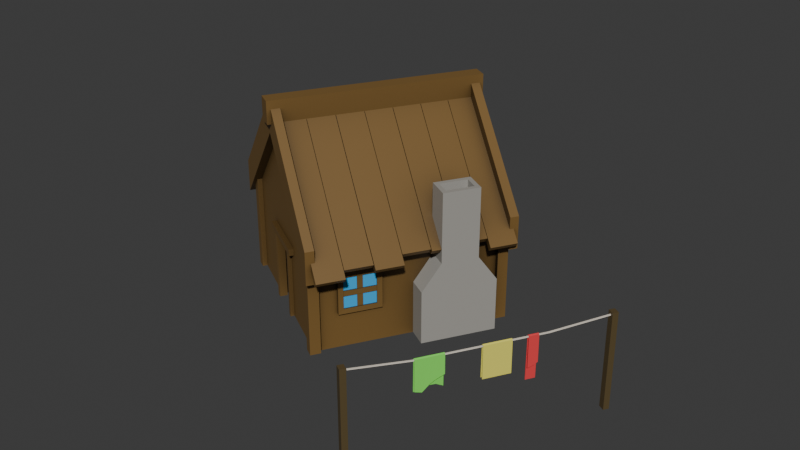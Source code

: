 # Source: house_and_clothesline.blend  (saved by Blender 4.0.36; exported with 4.5.12 LTS)
import bpy
from mathutils import Matrix  # noqa: F401  (used for matrix-valued properties, if any)

bpy.ops.wm.read_factory_settings(use_empty=True)
scene = bpy.context.scene
scene.name = 'Scene'

# ---- collections
col_collection = bpy.data.collections.new('Collection'); scene.collection.children.link(col_collection)

# ---- materials (node trees are filled in below, after node groups)
mat_pedra_chamine_casa = bpy.data.materials.new('pedra_chamine_casa')
mat_pedra_chamine_casa.use_transparent_shadow = False
mat_paredes_casa = bpy.data.materials.new('paredes_casa')
mat_paredes_casa.use_transparent_shadow = False
mat_abertura_casa = bpy.data.materials.new('abertura_casa')
mat_abertura_casa.use_transparent_shadow = False
mat_vidro_casa = bpy.data.materials.new('vidro_casa')
mat_vidro_casa.use_transparent_shadow = False
mat_pilares_varal = bpy.data.materials.new('pilares_varal')
mat_pilares_varal.use_transparent_shadow = False
mat_roupa1_varal = bpy.data.materials.new('roupa1_varal')
mat_roupa1_varal.use_transparent_shadow = False
mat_roupa2_varal = bpy.data.materials.new('roupa2_varal')
mat_roupa2_varal.use_transparent_shadow = False
mat_roupa3_varal = bpy.data.materials.new('roupa3_varal')
mat_roupa3_varal.use_transparent_shadow = False
mat_corda_varal = bpy.data.materials.new('corda_varal')
mat_corda_varal.use_transparent_shadow = False

# ---- material node trees
mat_pedra_chamine_casa.use_nodes = True; mat_pedra_chamine_casa.node_tree.nodes.clear()
_N = mat_pedra_chamine_casa.node_tree.nodes; _L = mat_pedra_chamine_casa.node_tree.links
n0 = _N.new('ShaderNodeBsdfPrincipled'); n0.name = 'Principled BSDF'; n0.location = (10, 300)
n0.distribution = 'GGX'
n0.subsurface_method = 'RANDOM_WALK_SKIN'
n0.inputs[0].default_value = (0.3564, 0.3419, 0.3095, 1.0)
n0.inputs[3].default_value = 1.45
n0.inputs[27].default_value = (0.0, 0.0, 0.0, 1.0)
n0.inputs[28].default_value = 1.0
n1 = _N.new('ShaderNodeOutputMaterial'); n1.name = 'Material Output'; n1.location = (300, 300)
_L.new(n0.outputs[0], n1.inputs[0])
n1.is_active_output = True
mat_paredes_casa.use_nodes = True; mat_paredes_casa.node_tree.nodes.clear()
_N = mat_paredes_casa.node_tree.nodes; _L = mat_paredes_casa.node_tree.links
n0 = _N.new('ShaderNodeOutputMaterial'); n0.name = 'Material Output'; n0.location = (300, 300)
n1 = _N.new('ShaderNodeAmbientOcclusion'); n1.name = 'Ambient Occlusion'; n1.location = (-457, 292)
n1.inputs[0].default_value = (0.5, 0.5, 0.5, 1.0)
n1.inputs[1].default_value = 5.0
n2 = _N.new('ShaderNodeBsdfPrincipled'); n2.name = 'Principled BSDF'; n2.location = (10, 300)
n2.distribution = 'GGX'
n2.subsurface_method = 'RANDOM_WALK_SKIN'
n2.inputs[3].default_value = 1.45
n2.inputs[27].default_value = (0.0, 0.0, 0.0, 1.0)
n2.inputs[28].default_value = 1.0
n3 = _N.new('ShaderNodeMix'); n3.name = 'Mix'; n3.location = (-211, 209)
n3.data_type = 'RGBA'
n3.inputs[6].default_value = (0.0, 0.0, 0.0, 1.0)
n3.inputs[7].default_value = (0.2016, 0.1144, 0.03311, 1.0)
_L.new(n2.outputs[0], n0.inputs[0])
_L.new(n1.outputs[1], n3.inputs[0])
_L.new(n3.outputs[2], n2.inputs[0])
n0.is_active_output = True
mat_abertura_casa.use_nodes = True; mat_abertura_casa.node_tree.nodes.clear()
_N = mat_abertura_casa.node_tree.nodes; _L = mat_abertura_casa.node_tree.links
n0 = _N.new('ShaderNodeBsdfPrincipled'); n0.name = 'Principled BSDF'; n0.location = (10, 300)
n0.distribution = 'GGX'
n0.subsurface_method = 'RANDOM_WALK_SKIN'
n0.inputs[0].default_value = (0.0, 0.0, 0.0, 1.0)
n0.inputs[3].default_value = 1.45
n0.inputs[27].default_value = (0.0, 0.0, 0.0, 1.0)
n0.inputs[28].default_value = 1.0
n1 = _N.new('ShaderNodeOutputMaterial'); n1.name = 'Material Output'; n1.location = (300, 300)
_L.new(n0.outputs[0], n1.inputs[0])
n1.is_active_output = True
mat_vidro_casa.use_nodes = True; mat_vidro_casa.node_tree.nodes.clear()
_N = mat_vidro_casa.node_tree.nodes; _L = mat_vidro_casa.node_tree.links
n0 = _N.new('ShaderNodeBsdfPrincipled'); n0.name = 'Principled BSDF'; n0.location = (10, 300)
n0.distribution = 'GGX'
n0.subsurface_method = 'RANDOM_WALK_SKIN'
n0.inputs[0].default_value = (0.03462, 0.4074, 0.8, 1.0)
n0.inputs[3].default_value = 1.45
n0.inputs[27].default_value = (0.0, 0.0, 0.0, 1.0)
n0.inputs[28].default_value = 1.0
n1 = _N.new('ShaderNodeOutputMaterial'); n1.name = 'Material Output'; n1.location = (300, 300)
_L.new(n0.outputs[0], n1.inputs[0])
n1.is_active_output = True
mat_pilares_varal.use_nodes = True; mat_pilares_varal.node_tree.nodes.clear()
_N = mat_pilares_varal.node_tree.nodes; _L = mat_pilares_varal.node_tree.links
n0 = _N.new('ShaderNodeBsdfPrincipled'); n0.name = 'Principled BSDF'; n0.location = (10, 300)
n0.distribution = 'GGX'
n0.subsurface_method = 'RANDOM_WALK_SKIN'
n0.inputs[0].default_value = (0.0999, 0.07036, 0.02956, 1.0)
n0.inputs[3].default_value = 1.45
n0.inputs[27].default_value = (0.0, 0.0, 0.0, 1.0)
n0.inputs[28].default_value = 1.0
n1 = _N.new('ShaderNodeOutputMaterial'); n1.name = 'Material Output'; n1.location = (300, 300)
_L.new(n0.outputs[0], n1.inputs[0])
n1.is_active_output = True
mat_roupa1_varal.use_nodes = True; mat_roupa1_varal.node_tree.nodes.clear()
_N = mat_roupa1_varal.node_tree.nodes; _L = mat_roupa1_varal.node_tree.links
n0 = _N.new('ShaderNodeBsdfPrincipled'); n0.name = 'Principled BSDF'; n0.location = (10, 300)
n0.distribution = 'GGX'
n0.subsurface_method = 'RANDOM_WALK_SKIN'
n0.inputs[0].default_value = (0.8, 0.06004, 0.06525, 1.0)
n0.inputs[3].default_value = 1.45
n0.inputs[27].default_value = (0.0, 0.0, 0.0, 1.0)
n0.inputs[28].default_value = 1.0
n1 = _N.new('ShaderNodeOutputMaterial'); n1.name = 'Material Output'; n1.location = (300, 300)
_L.new(n0.outputs[0], n1.inputs[0])
n1.is_active_output = True
mat_roupa2_varal.use_nodes = True; mat_roupa2_varal.node_tree.nodes.clear()
_N = mat_roupa2_varal.node_tree.nodes; _L = mat_roupa2_varal.node_tree.links
n0 = _N.new('ShaderNodeBsdfPrincipled'); n0.name = 'Principled BSDF'; n0.location = (10, 300)
n0.distribution = 'GGX'
n0.subsurface_method = 'RANDOM_WALK_SKIN'
n0.inputs[0].default_value = (0.8, 0.7358, 0.1307, 1.0)
n0.inputs[3].default_value = 1.45
n0.inputs[27].default_value = (0.0, 0.0, 0.0, 1.0)
n0.inputs[28].default_value = 1.0
n1 = _N.new('ShaderNodeOutputMaterial'); n1.name = 'Material Output'; n1.location = (300, 300)
_L.new(n0.outputs[0], n1.inputs[0])
n1.is_active_output = True
mat_roupa3_varal.use_nodes = True; mat_roupa3_varal.node_tree.nodes.clear()
_N = mat_roupa3_varal.node_tree.nodes; _L = mat_roupa3_varal.node_tree.links
n0 = _N.new('ShaderNodeBsdfPrincipled'); n0.name = 'Principled BSDF'; n0.location = (10, 300)
n0.distribution = 'GGX'
n0.subsurface_method = 'RANDOM_WALK_SKIN'
n0.inputs[0].default_value = (0.217, 0.8, 0.1118, 1.0)
n0.inputs[3].default_value = 1.45
n0.inputs[27].default_value = (0.0, 0.0, 0.0, 1.0)
n0.inputs[28].default_value = 1.0
n1 = _N.new('ShaderNodeOutputMaterial'); n1.name = 'Material Output'; n1.location = (300, 300)
_L.new(n0.outputs[0], n1.inputs[0])
n1.is_active_output = True
mat_corda_varal.use_nodes = True; mat_corda_varal.node_tree.nodes.clear()
_N = mat_corda_varal.node_tree.nodes; _L = mat_corda_varal.node_tree.links
n0 = _N.new('ShaderNodeBsdfPrincipled'); n0.name = 'Principled BSDF'; n0.location = (10, 300)
n0.distribution = 'GGX'
n0.subsurface_method = 'RANDOM_WALK_SKIN'
n0.inputs[0].default_value = (0.8, 0.728, 0.6162, 1.0)
n0.inputs[3].default_value = 1.45
n0.inputs[27].default_value = (0.0, 0.0, 0.0, 1.0)
n0.inputs[28].default_value = 1.0
n1 = _N.new('ShaderNodeOutputMaterial'); n1.name = 'Material Output'; n1.location = (300, 300)
_L.new(n0.outputs[0], n1.inputs[0])
n1.is_active_output = True

# ---- world
world_world = bpy.data.worlds.new('World'); scene.world = world_world
world_world.use_nodes = True; world_world.node_tree.nodes.clear()
_N = world_world.node_tree.nodes; _L = world_world.node_tree.links
n0 = _N.new('ShaderNodeOutputWorld'); n0.name = 'World Output'; n0.location = (300, 300)
n1 = _N.new('ShaderNodeBackground'); n1.name = 'Background'; n1.location = (10, 300)
n1.inputs[0].default_value = (0.05088, 0.05088, 0.05088, 1.0)
_L.new(n1.outputs[0], n0.inputs[0])
n0.is_active_output = True
world_world.color = (0.05088, 0.05088, 0.05088)
world_world.use_sun_shadow = False
world_world.sun_shadow_jitter_overblur = 0.0

# ---- meshes
me_casa = bpy.data.meshes.new('casa')
me_casa.from_pydata([(1.11, -1.074, -1.218), (-0.09308, 1.418, -1.218), (-0.09308, 1.418, 1.491), (-0.09308, -1.074, 1.491), (0.0137, 1.589, 1.698), (0.0137, -1.245, 1.698), (0.0137, -1.245, 1.394), (1.11, -1.074, 0.3079), (1.11, 1.418, -1.218), (1.11, 1.418, 0.3079), (-0.09308, 1.589, 1.394), (-0.09308, -1.245, 1.698), (-0.09308, 1.589, 1.698), (1.313, -1.074, 0.2959), (-0.09308, -1.074, 1.694), (1.313, -1.074, -0.1512), (-0.09308, -1.074, 1.247), (1.313, -1.192, 0.2959), (-0.09308, -1.192, 1.694), (1.313, -1.192, -0.1512), (-0.09308, -1.192, 1.247), (1.313, 1.541, 0.2959), (-0.09308, 1.541, 1.694), (1.313, 1.541, -0.1512), (-0.09308, 1.541, 1.247), (1.313, 1.423, 0.2959), (-0.09308, 1.423, 1.694), (1.313, 1.423, -0.1512), (-0.09308, 1.423, 1.247), (-0.09308, -0.7575, 1.513), (-0.09308, -1.123, 1.513), (-0.09308, -0.7575, 1.401), (-0.09308, -1.123, 1.401), (1.5, -1.123, -0.04548), (1.5, -0.7575, -0.04548), (1.447, -1.123, -0.1054), (1.447, -0.7575, -0.1054), (-0.09308, -0.3858, 1.513), (-0.09308, -0.751, 1.513), (-0.09308, -0.3858, 1.401), (-0.09308, -0.751, 1.401), (1.419, -0.751, 0.03307), (1.419, -0.3858, 0.03307), (1.369, -0.751, -0.0295), (1.369, -0.3858, -0.0295), (-0.09308, -0.01262, 1.513), (-0.09308, -0.3778, 1.513), (-0.09308, -0.01262, 1.401), (-0.09308, -0.3778, 1.401), (1.468, -0.3778, -0.01495), (1.468, -0.01262, -0.01495), (1.417, -0.3778, -0.07593), (1.417, -0.01262, -0.07593), (-0.09308, 0.359, 1.513), (-0.09308, -0.006146, 1.513), (-0.09308, 0.359, 1.401), (-0.09308, -0.006146, 1.401), (1.37, -0.006146, 0.08132), (1.37, 0.359, 0.08132), (1.321, -0.006146, 0.01715), (1.321, 0.359, 0.01715), (-0.09308, 0.7313, 1.513), (-0.09308, 0.3661, 1.513), (-0.09308, 0.7313, 1.401), (-0.09308, 0.3661, 1.401), (1.389, 0.3661, 0.06298), (1.389, 0.7313, 0.06298), (1.34, 0.3661, -0.0005791), (1.34, 0.7313, -0.0005791), (-0.09308, 1.103, 1.513), (-0.09308, 0.7378, 1.513), (-0.09308, 1.103, 1.401), (-0.09308, 0.7378, 1.401), (1.361, 0.7378, 0.08991), (1.361, 1.103, 0.08991), (1.313, 0.7378, 0.02545), (1.313, 1.103, 0.02545), (-0.09308, 1.474, 1.513), (-0.09308, 1.109, 1.513), (-0.09308, 1.474, 1.401), (-0.09308, 1.109, 1.401), (1.453, 1.109, 4.354e-05), (1.453, 1.474, 4.354e-05), (1.402, 1.109, -0.06143), (1.402, 1.474, -0.06143), (-0.09308, -1.245, 1.394), (0.0137, 1.589, 1.394), (1.175, -1.0, -1.218), (1.175, -1.0, 0.2306), (1.037, -1.0, -1.218), (1.037, -1.0, 0.2306), (1.175, -1.141, 0.2306), (1.037, -1.141, 0.2306), (1.175, -1.141, 0.3079), (1.175, -1.141, -1.218), (1.037, -1.141, 0.3079), (1.037, -1.141, -1.218), (1.175, 1.486, -1.218), (1.175, 1.486, 0.2542), (1.037, 1.486, -1.218), (1.037, 1.486, 0.2542), (1.037, 1.346, 0.2542), (1.175, 1.346, 0.2542), (1.175, 1.346, -1.218), (1.037, 1.346, -1.218), (1.047, -0.6868, -0.663), (1.047, -0.6868, -0.2316), (1.047, -0.2554, -0.663), (1.149, -0.6868, -0.2316), (1.043, -0.7563, -0.7325), (1.152, -0.1859, -0.1621), (1.152, -0.1859, -0.7325), (1.152, -0.7563, -0.1621), (1.047, -0.2554, -0.2316), (1.149, -0.6868, -0.663), (1.149, -0.2554, -0.663), (1.149, -0.2554, -0.2316), (1.043, -0.1859, -0.7325), (1.043, -0.7563, -0.1621), (1.043, -0.1859, -0.1621), (1.152, -0.7563, -0.7325), (1.055, -0.434, -0.6989), (1.055, -0.5082, -0.6989), (1.14, -0.434, -0.6989), (1.14, -0.5082, -0.6989), (1.055, -0.5082, -0.2057), (1.055, -0.434, -0.2057), (1.14, -0.434, -0.2057), (1.14, -0.5082, -0.2057), (1.06, -0.2245, -0.4152), (1.06, -0.2245, -0.4894), (1.145, -0.2245, -0.4152), (1.145, -0.2245, -0.4894), (1.06, -0.7177, -0.4894), (1.06, -0.7177, -0.4152), (1.145, -0.7177, -0.4152), (1.145, -0.7177, -0.4894), (0.1412, -1.123, -1.219), (0.1412, -1.021, -0.2594), (0.2106, -1.127, -1.219), (0.3286, -1.031, -0.1736), (0.2106, -1.017, -0.1899), (0.3286, -1.136, -0.2664), (0.1412, -1.021, -1.219), (0.2106, -1.127, -0.1899), (0.3286, -1.14, -0.1736), (0.2106, -1.017, -1.219), (-0.09308, 1.418, -0.2344), (1.11, 1.418, -0.2344), (1.11, -1.074, -0.2344), (0.1412, -1.123, -0.2594), (0.3286, -1.035, -0.2664), (0.1784, 1.418, 1.224), (0.1784, 1.418, -1.218), (0.1784, -1.074, 1.224), (0.1784, 1.418, -0.2344), (1.13, -0.698, -0.6989), (-0.09308, -1.074, -0.2344), (1.13, -0.2441, -0.6989), (0.1784, -1.074, -0.2344), (-0.09308, -0.734, -0.2344), (-0.09308, -0.734, -1.218), (0.3011, -0.734, -0.2344), (1.045, -0.698, -0.6989), (0.1784, -1.074, -1.218), (1.045, -0.2441, -0.6989), (0.3011, -0.734, -1.218), (1.045, -0.698, -0.2057), (1.045, -0.2441, -0.2057), (1.13, -0.2441, -0.2057), (1.13, -0.698, -0.2057), (-1.296, -1.074, -1.218), (-0.1999, 1.589, 1.698), (-0.1999, -1.245, 1.698), (-0.1999, -1.245, 1.394), (-1.296, -1.074, 0.3079), (-1.296, 1.418, -1.218), (-1.296, 1.418, 0.3079), (-1.499, -1.074, 0.2959), (-1.499, -1.074, -0.1512), (-1.499, -1.192, 0.2959), (-1.499, -1.192, -0.1512), (-1.499, 1.541, 0.2959), (-1.499, 1.541, -0.1512), (-1.499, 1.423, 0.2959), (-1.499, 1.423, -0.1512), (-1.686, -1.123, -0.04548), (-1.686, -0.7575, -0.04548), (-1.633, -1.123, -0.1054), (-1.633, -0.7575, -0.1054), (-1.499, -0.6909, 0.2959), (-1.605, -0.751, 0.03307), (-1.605, -0.3858, 0.03307), (-1.555, -0.751, -0.0295), (-1.555, -0.3858, -0.0295), (-1.654, -0.3778, -0.01495), (-1.654, -0.01262, -0.01495), (-1.603, -0.3778, -0.07593), (-1.603, -0.01262, -0.07593), (-1.556, -0.006146, 0.08132), (-1.556, 0.359, 0.08132), (-1.508, -0.006146, 0.01715), (-1.508, 0.359, 0.01715), (-1.612, 0.3661, 0.02706), (-1.612, 0.7313, 0.02706), (-1.561, 0.3661, -0.03532), (-1.561, 0.7313, -0.03532), (-1.686, 0.7378, -0.04548), (-1.686, 1.103, -0.04548), (-1.633, 0.7378, -0.1054), (-1.633, 1.103, -0.1054), (-1.639, 1.109, 4.354e-05), (-1.639, 1.474, 4.354e-05), (-1.588, 1.109, -0.06143), (-1.588, 1.474, -0.06143), (-0.1999, 1.589, 1.394), (-1.361, -1.0, -1.218), (-1.361, -1.0, 0.2306), (-1.223, -1.0, -1.218), (-1.223, -1.0, 0.2306), (-1.361, -1.141, 0.2306), (-1.223, -1.141, 0.2306), (-1.361, -1.141, 0.3079), (-1.361, -1.141, -1.218), (-1.223, -1.141, 0.3079), (-1.223, -1.141, -1.218), (-1.361, 1.486, -1.218), (-1.361, 1.486, 0.2542), (-1.223, 1.486, -1.218), (-1.223, 1.486, 0.2542), (-1.223, 1.346, 0.2542), (-1.361, 1.346, 0.2542), (-1.361, 1.346, -1.218), (-1.223, 1.346, -1.218), (-1.233, -0.1179, -0.663), (-1.233, -0.1179, -0.2316), (-1.233, 0.3135, -0.663), (-1.335, -0.1179, -0.2316), (-1.229, -0.1874, -0.7325), (-1.339, 0.3829, -0.1621), (-1.339, 0.3829, -0.7325), (-1.339, -0.1874, -0.1621), (-1.233, 0.3135, -0.2316), (-1.335, -0.1179, -0.663), (-1.335, 0.3135, -0.663), (-1.335, 0.3135, -0.2316), (-1.229, 0.3829, -0.7325), (-1.229, -0.1874, -0.1621), (-1.229, 0.3829, -0.1621), (-1.339, -0.1874, -0.7325), (-1.242, 0.1349, -0.6989), (-1.242, 0.06066, -0.6989), (-1.326, 0.1349, -0.6989), (-1.326, 0.06066, -0.6989), (-1.242, 0.06066, -0.2057), (-1.242, 0.1349, -0.2057), (-1.326, 0.1349, -0.2057), (-1.326, 0.06066, -0.2057), (-1.246, 0.3443, -0.4152), (-1.246, 0.3443, -0.4894), (-1.331, 0.3443, -0.4152), (-1.331, 0.3443, -0.4894), (-1.246, -0.1488, -0.4894), (-1.246, -0.1488, -0.4152), (-1.331, -0.1488, -0.4152), (-1.331, -0.1488, -0.4894), (-0.3273, -1.123, -1.219), (-0.5147, -1.136, -0.2664), (-0.3273, -1.021, -0.2594), (-0.3968, -1.127, -1.219), (-0.3968, -1.017, -0.1899), (-0.3273, -1.021, -1.219), (-0.3968, -1.127, -0.1899), (-0.3968, -1.017, -1.219), (-1.296, 1.418, -0.2344), (-1.296, -1.074, -0.2344), (-0.3273, -1.123, -0.2594), (-0.5147, -1.031, -0.1736), (-0.5147, -1.035, -0.2664), (-0.5147, -1.14, -0.1736), (-0.3646, 1.418, 1.224), (-0.3646, 1.418, -1.218), (-0.3646, -1.074, 1.224), (-0.3646, 1.418, -0.2344), (-1.316, -0.1292, -0.6989), (-1.316, 0.3247, -0.6989), (-0.3646, -1.074, -0.2344), (-0.4873, -0.734, -0.2344), (-1.231, -0.1292, -0.6989), (-0.3646, -1.074, -1.218), (-1.231, 0.3247, -0.6989), (-0.4873, -0.734, -1.218), (-1.231, -0.1292, -0.2057), (-1.231, 0.3247, -0.2057), (-1.316, 0.3247, -0.2057), (-1.316, -0.1292, -0.2057), (1.074, 0.232, -1.215), (1.397, 0.232, -0.4845), (1.397, 1.236, -0.4845), (1.074, 0.9793, -0.1286), (1.397, 0.4888, -0.1286), (1.135, 0.9186, 0.8156), (1.336, 0.5495, 0.8156), (1.336, 0.9186, 0.8156), (1.074, 0.232, -0.4845), (1.074, 1.236, -1.215), (1.074, 1.236, -0.4845), (1.397, 0.232, -1.215), (1.397, 1.236, -1.215), (1.074, 0.4888, -0.1286), (1.397, 0.9793, -0.1286), (1.135, 0.5495, 0.8156), (1.074, 0.9793, 0.8156), (1.397, 0.9793, 0.8156), (1.397, 0.4888, 0.8156), (1.074, 0.4888, 0.8156), (1.135, 0.9186, 0.3175), (1.336, 0.9186, 0.3175), (1.336, 0.5495, 0.3175), (1.135, 0.5495, 0.3175)], [], [(155, 152, 9, 148), (152, 2, 3, 154), (12, 4, 86, 10), (11, 5, 4, 12), (85, 6, 5, 11), (5, 6, 86, 4), (148, 9, 7, 149), (14, 13, 15, 16), (18, 20, 19, 17), (14, 18, 17, 13), (13, 17, 19, 15), (15, 19, 20, 16), (22, 21, 23, 24), (26, 28, 27, 25), (22, 26, 25, 21), (21, 25, 27, 23), (23, 27, 28, 24), (34, 29, 30, 33), (34, 36, 31, 29), (36, 35, 32, 31), (30, 32, 35, 33), (33, 35, 36, 34), (42, 37, 38, 41), (42, 44, 39, 37), (44, 43, 40, 39), (38, 40, 43, 41), (41, 43, 44, 42), (50, 45, 46, 49), (50, 52, 47, 45), (52, 51, 48, 47), (46, 48, 51, 49), (49, 51, 52, 50), (58, 53, 54, 57), (58, 60, 55, 53), (60, 59, 56, 55), (54, 56, 59, 57), (57, 59, 60, 58), (66, 61, 62, 65), (66, 68, 63, 61), (68, 67, 64, 63), (62, 64, 67, 65), (65, 67, 68, 66), (74, 69, 70, 73), (74, 76, 71, 69), (76, 75, 72, 71), (70, 72, 75, 73), (73, 75, 76, 74), (82, 77, 78, 81), (82, 84, 79, 77), (84, 83, 80, 79), (78, 80, 83, 81), (81, 83, 84, 82), (10, 86, 6, 85), (87, 89, 90, 88), (97, 99, 100, 98), (88, 90, 92, 91), (90, 89, 96, 92), (87, 88, 91, 94), (89, 87, 94, 96), (94, 93, 95, 96), (98, 100, 101, 102), (100, 99, 104, 101), (97, 98, 102, 103), (99, 97, 103, 104), (103, 102, 101, 104), (116, 108, 106, 113), (117, 119, 110, 111), (115, 116, 113, 107), (120, 112, 118, 109), (117, 111, 120, 109), (110, 119, 118, 112), (105, 107, 117, 109), (106, 105, 109, 118), (107, 113, 119, 117), (116, 115, 111, 110), (108, 116, 110, 112), (114, 108, 112, 120), (108, 114, 105, 106), (114, 115, 107, 105), (113, 106, 118, 119), (115, 114, 120, 111), (123, 124, 122, 121), (127, 126, 125, 128), (122, 124, 128, 125), (121, 122, 125, 126), (124, 123, 127, 128), (123, 121, 126, 127), (131, 132, 130, 129), (135, 134, 133, 136), (130, 132, 136, 133), (129, 130, 133, 134), (132, 131, 135, 136), (131, 129, 134, 135), (159, 154, 3, 157), (146, 141, 144, 139), (150, 137, 139, 144), (143, 138, 141, 146), (138, 143, 137, 150), (8, 148, 149, 0), (153, 155, 148, 8), (151, 140, 145, 142), (1, 147, 155, 153), (0, 149, 159, 164), (149, 7, 154, 159), (9, 152, 154, 7), (147, 2, 152, 155), (164, 159, 162, 166), (166, 162, 160, 161), (165, 163, 167, 168), (159, 157, 160, 162), (163, 156, 170, 167), (169, 168, 167, 170), (158, 156, 163, 165), (156, 158, 169, 170), (158, 165, 168, 169), (283, 274, 177, 280), (280, 282, 3, 2), (12, 10, 215, 172), (11, 12, 172, 173), (85, 11, 173, 174), (173, 172, 215, 174), (274, 275, 175, 177), (14, 16, 179, 178), (18, 180, 181, 20), (14, 178, 180, 18), (178, 179, 181, 180), (179, 16, 20, 181), (22, 24, 183, 182), (26, 184, 185, 28), (22, 182, 184, 26), (182, 183, 185, 184), (183, 24, 28, 185), (187, 186, 30, 29), (187, 29, 31, 189), (189, 31, 32, 188), (30, 186, 188, 32), (186, 187, 189, 188), (192, 191, 38, 37), (192, 37, 39, 194), (194, 39, 40, 193), (38, 191, 193, 40), (191, 192, 194, 193), (196, 195, 46, 45), (196, 45, 47, 198), (198, 47, 48, 197), (46, 195, 197, 48), (195, 196, 198, 197), (200, 199, 54, 53), (200, 53, 55, 202), (202, 55, 56, 201), (54, 199, 201, 56), (199, 200, 202, 201), (204, 203, 62, 61), (204, 61, 63, 206), (206, 63, 64, 205), (62, 203, 205, 64), (203, 204, 206, 205), (208, 207, 70, 69), (208, 69, 71, 210), (210, 71, 72, 209), (70, 207, 209, 72), (207, 208, 210, 209), (212, 211, 78, 77), (212, 77, 79, 214), (214, 79, 80, 213), (78, 211, 213, 80), (211, 212, 214, 213), (10, 85, 174, 215), (216, 217, 219, 218), (226, 227, 229, 228), (217, 220, 221, 219), (219, 221, 225, 218), (216, 223, 220, 217), (218, 225, 223, 216), (223, 225, 224, 222), (227, 231, 230, 229), (229, 230, 233, 228), (226, 232, 231, 227), (228, 233, 232, 226), (232, 233, 230, 231), (245, 242, 235, 237), (246, 240, 239, 248), (244, 236, 242, 245), (249, 238, 247, 241), (246, 238, 249, 240), (239, 241, 247, 248), (234, 238, 246, 236), (235, 247, 238, 234), (236, 246, 248, 242), (245, 239, 240, 244), (237, 241, 239, 245), (243, 249, 241, 237), (237, 235, 234, 243), (243, 234, 236, 244), (242, 248, 247, 235), (244, 240, 249, 243), (252, 250, 251, 253), (256, 257, 254, 255), (251, 254, 257, 253), (250, 255, 254, 251), (253, 257, 256, 252), (252, 256, 255, 250), (260, 258, 259, 261), (264, 265, 262, 263), (259, 262, 265, 261), (258, 263, 262, 259), (261, 265, 264, 260), (260, 264, 263, 258), (286, 157, 3, 282), (151, 142, 267, 278), (273, 269, 272, 270), (140, 277, 279, 145), (276, 272, 269, 266), (278, 277, 140, 151), (271, 273, 270, 268), (268, 276, 266, 271), (142, 145, 279, 267), (176, 171, 275, 274), (281, 176, 274, 283), (278, 267, 279, 277), (1, 281, 283, 147), (171, 289, 286, 275), (275, 286, 282, 175), (177, 175, 282, 280), (147, 283, 280, 2), (289, 291, 287, 286), (291, 161, 160, 287), (290, 293, 292, 288), (286, 287, 160, 157), (288, 292, 295, 284), (294, 295, 292, 293), (285, 290, 288, 284), (284, 295, 294, 285), (285, 294, 293, 290), (296, 305, 306, 304), (305, 308, 298, 306), (308, 307, 297, 298), (307, 296, 304, 297), (298, 310, 299, 306), (300, 314, 313, 310), (297, 300, 310, 298), (306, 299, 309, 304), (304, 309, 300, 297), (302, 311, 319, 318), (299, 312, 315, 309), (309, 315, 314, 300), (310, 313, 312, 299), (303, 301, 312, 313), (302, 303, 313, 314), (301, 311, 315, 312), (311, 302, 314, 315), (317, 318, 319, 316), (303, 302, 318, 317), (311, 301, 316, 319), (301, 303, 317, 316)])
me_casa.polygons.foreach_set('material_index', [1, 1, 1, 1, 1, 1, 1, 1, 1, 1, 1, 1, 1, 1, 1, 1, 1, 1, 1, 1, 1, 1, 1, 1, 1, 1, 1, 1, 1, 1, 1, 1, 1, 1, 1, 1, 1, 1, 1, 1, 1, 1, 1, 1, 1, 1, 1, 1, 1, 1, 1, 1, 1, 1, 1, 1, 1, 1, 1, 1, 1, 1, 1, 1, 1, 1, 1, 1, 1, 1, 1, 1, 1, 1, 1, 1, 1, 1, 1, 1, 1, 1, 1, 1, 1, 1, 1, 1, 1, 1, 1, 1, 1, 1, 1, 1, 1, 1, 1, 1, 1, 1, 1, 1, 1, 1, 2, 2, 1, 1, 1, 1, 1, 3, 1, 1, 1, 1, 1, 1, 1, 1, 1, 1, 1, 1, 1, 1, 1, 1, 1, 1, 1, 1, 1, 1, 1, 1, 1, 1, 1, 1, 1, 1, 1, 1, 1, 1, 1, 1, 1, 1, 1, 1, 1, 1, 1, 1, 1, 1, 1, 1, 1, 1, 1, 1, 1, 1, 1, 1, 1, 1, 1, 1, 1, 1, 1, 1, 1, 1, 1, 1, 1, 1, 1, 1, 1, 1, 1, 1, 1, 1, 1, 1, 1, 1, 1, 1, 1, 1, 1, 1, 1, 1, 1, 1, 1, 1, 1, 1, 1, 1, 1, 1, 1, 1, 1, 1, 1, 1, 1, 1, 1, 1, 1, 2, 2, 1, 1, 1, 1, 1, 3, 1, 0, 0, 0, 0, 0, 0, 0, 0, 0, 0, 0, 0, 0, 0, 0, 0, 0, 0, 0, 0, 0])
me_casa.materials.append(mat_pedra_chamine_casa)
me_casa.materials.append(mat_paredes_casa)
me_casa.materials.append(mat_abertura_casa)
me_casa.materials.append(mat_vidro_casa)
me_casa.update()
me_varal = bpy.data.meshes.new('varal')
me_varal.from_pydata([(-0.006349, -0.2146, -0.1452), (-0.006349, -0.2146, 0.03949), (0.006349, -0.2146, -0.1452), (0.006349, -0.2146, 0.03949), (-0.006349, -0.2252, -0.1452), (-0.006349, -0.2252, 0.03949), (0.006349, -0.2252, -0.1452), (0.006349, -0.2252, 0.03949), (-0.006349, 0.2319, -0.1452), (-0.006349, 0.2319, 0.03949), (0.006349, 0.2319, -0.1452), (0.006349, 0.2319, 0.03949), (-0.006349, 0.2213, -0.1452), (-0.006349, 0.2213, 0.03949), (0.006349, 0.2213, -0.1452), (0.006349, 0.2213, 0.03949), (-0.001178, -0.2215, 0.03516), (0.001177, -0.2215, 0.03516), (-0.001178, -0.2215, 0.03319), (0.001177, -0.2215, 0.03319), (-0.001178, 0.2272, 0.03516), (0.001177, 0.2272, 0.03516), (0.001177, 0.2272, 0.03319), (-0.001178, 0.2272, 0.03319), (-0.001178, -0.1093, 0.02368), (-0.001178, 0.002848, 0.02368), (-0.001178, 0.115, 0.02368), (-0.001178, 0.115, 0.02564), (-0.001178, 0.002848, 0.02564), (-0.001178, -0.1093, 0.02564), (0.001177, -0.1093, 0.02564), (0.001177, 0.002848, 0.02564), (0.001177, 0.115, 0.02564), (0.001177, 0.115, 0.02368), (0.001177, 0.002848, 0.02368), (0.001177, -0.1093, 0.02368), (-0.001565, 0.002848, 0.02595), (0.001565, 0.002848, 0.02595), (-0.001565, 0.05186, 0.02595), (0.001565, 0.05186, 0.02595), (-2.384e-07, 0.002848, 0.02683), (-2.384e-07, 0.05186, 0.02683), (-0.002333, 0.002848, -0.03392), (0.002332, 0.002848, -0.03392), (-0.002333, 0.05186, -0.03392), (0.002332, 0.05186, -0.03392), (-0.001565, -0.108, 0.02595), (0.001565, -0.108, 0.02595), (-0.001565, -0.05901, 0.02595), (0.001565, -0.05901, 0.02595), (-2.384e-07, -0.108, 0.02683), (-2.384e-07, -0.05901, 0.02683), (-0.002333, -0.108, -0.03392), (0.002332, -0.108, -0.03057), (-0.002333, -0.05901, -0.03392), (0.002332, -0.05901, -0.009), (0.001565, -0.09577, 0.02595), (0.001565, -0.08351, 0.02595), (0.001565, -0.07126, 0.02595), (-0.001565, -0.07126, 0.02595), (-0.001565, -0.08351, 0.02595), (-0.001565, -0.09577, 0.02595), (-2.384e-07, -0.09577, 0.02683), (-2.384e-07, -0.08351, 0.02683), (-2.384e-07, -0.07126, 0.02683), (0.002332, -0.07126, -0.01444), (0.002332, -0.08351, -0.02167), (0.002332, -0.09577, -0.03392), (-0.002333, -0.09577, -0.03392), (-0.002333, -0.08351, -0.02734), (-0.002333, -0.07126, -0.02781), (-2.384e-07, -0.07126, 0.02797), (-2.384e-07, -0.05901, 0.02797), (0.002553, -0.05901, 0.02654), (0.002555, -0.07126, 0.02654), (-0.002558, -0.07126, 0.02654), (-0.002558, -0.059, 0.02654), (-0.003333, -0.07126, -0.02779), (-0.003333, -0.059, -0.0339), (0.002558, -0.09577, 0.02653), (0.003332, -0.09577, -0.0339), (0.003332, -0.108, -0.03055), (0.002558, -0.108, 0.02654), (0.003332, -0.05901, -0.008979), (0.003332, -0.07126, -0.01442), (0.003332, -0.08352, -0.02165), (0.002557, -0.08352, 0.02654), (-0.002558, -0.108, 0.02654), (-0.003333, -0.108, -0.0339), (-0.003333, -0.09577, -0.0339), (-0.002558, -0.09577, 0.02654), (-0.003333, -0.08351, -0.02732), (-0.002558, -0.08351, 0.02654), (-2.384e-07, -0.09577, 0.02797), (-2.384e-07, -0.108, 0.02797), (-2.384e-07, -0.08351, 0.02797), (-2.384e-07, 0.002848, 0.02797), (-2.384e-07, 0.05186, 0.02797), (0.002558, 0.05186, 0.02654), (0.002558, 0.002848, 0.02654), (-0.002558, 0.002848, 0.02654), (-0.002558, 0.05186, 0.02654), (-0.003333, 0.002848, -0.0339), (-0.003333, 0.05186, -0.0339), (0.003332, 0.05186, -0.0339), (0.003332, 0.002848, -0.0339), (-0.001565, 0.07915, 0.02595), (0.001565, 0.07915, 0.02595), (-0.001565, 0.09675, 0.02595), (0.001565, 0.09675, 0.02595), (-2.384e-07, 0.07915, 0.02683), (-2.384e-07, 0.09675, 0.02683), (-0.002333, 0.07915, -0.05667), (0.002332, 0.07915, -0.03133), (-0.002333, 0.09675, -0.05667), (0.002332, 0.09675, -0.02344), (-2.384e-07, 0.07915, 0.02797), (-2.384e-07, 0.09675, 0.02797), (0.002558, 0.09675, 0.02654), (0.002558, 0.07915, 0.02654), (-0.002558, 0.07915, 0.02654), (-0.002558, 0.09675, 0.02654), (-0.003333, 0.07915, -0.05666), (-0.003333, 0.09675, -0.05666), (0.003332, 0.09675, -0.02342), (0.003332, 0.07915, -0.03132), (0.001565, 0.08502, 0.02595), (0.001565, 0.09089, 0.02595), (-0.001565, 0.09089, 0.02595), (-0.001565, 0.08502, 0.02595), (-2.384e-07, 0.08502, 0.02683), (-2.384e-07, 0.09089, 0.02683), (0.002332, 0.08502, -0.02951), (0.002332, 0.09089, -0.02757), (-0.002333, 0.09089, -0.05667), (-0.002333, 0.08502, -0.05667), (-2.384e-07, 0.08502, 0.02797), (-2.384e-07, 0.09089, 0.02797), (0.002558, 0.08502, 0.02654), (0.002558, 0.09089, 0.02654), (-0.002558, 0.09089, 0.02654), (-0.002558, 0.08502, 0.02654), (-0.003333, 0.09089, -0.05666), (-0.003333, 0.08502, -0.05666), (0.003332, 0.08502, -0.0295), (0.003332, 0.09089, -0.02756)], [], [(0, 1, 3, 2), (2, 3, 7, 6), (6, 7, 5, 4), (4, 5, 1, 0), (2, 6, 4, 0), (7, 3, 1, 5), (8, 9, 11, 10), (10, 11, 15, 14), (14, 15, 13, 12), (12, 13, 9, 8), (10, 14, 12, 8), (15, 11, 9, 13), (19, 18, 16, 17), (22, 21, 20, 23), (27, 26, 23, 20), (33, 32, 21, 22), (26, 33, 22, 23), (32, 27, 20, 21), (17, 16, 29, 30), (30, 29, 28, 31), (31, 28, 27, 32), (18, 19, 35, 24), (24, 35, 34, 25), (25, 34, 33, 26), (19, 17, 30, 35), (35, 30, 31, 34), (34, 31, 32, 33), (16, 18, 24, 29), (29, 24, 25, 28), (28, 25, 26, 27), (40, 37, 39, 41), (36, 40, 41, 38), (36, 38, 44, 42), (39, 37, 43, 45), (64, 58, 49, 51), (59, 64, 51, 48), (59, 48, 54, 70), (56, 47, 53, 67), (49, 58, 65, 55), (58, 57, 66, 65), (57, 56, 67, 66), (46, 61, 68, 52), (61, 60, 69, 68), (60, 59, 70, 69), (46, 50, 62, 61), (61, 62, 63, 60), (60, 63, 64, 59), (50, 47, 56, 62), (62, 56, 57, 63), (63, 57, 58, 64), (71, 72, 73, 74), (75, 76, 72, 71), (75, 77, 78, 76), (79, 80, 81, 82), (73, 83, 84, 74), (74, 84, 85, 86), (86, 85, 80, 79), (87, 88, 89, 90), (90, 89, 91, 92), (92, 91, 77, 75), (87, 90, 93, 94), (90, 92, 95, 93), (92, 75, 71, 95), (94, 93, 79, 82), (93, 95, 86, 79), (95, 71, 74, 86), (54, 48, 76, 78), (66, 67, 80, 85), (46, 52, 88, 87), (52, 68, 89, 88), (53, 47, 82, 81), (68, 69, 91, 89), (50, 46, 87, 94), (49, 55, 83, 73), (69, 70, 77, 91), (48, 51, 72, 76), (67, 53, 81, 80), (55, 65, 84, 83), (47, 50, 94, 82), (70, 54, 78, 77), (65, 66, 85, 84), (51, 49, 73, 72), (96, 97, 98, 99), (100, 101, 97, 96), (100, 102, 103, 101), (98, 104, 105, 99), (44, 38, 101, 103), (36, 42, 102, 100), (37, 40, 96, 99), (45, 43, 105, 104), (40, 36, 100, 96), (43, 37, 99, 105), (41, 39, 98, 97), (42, 44, 103, 102), (38, 41, 97, 101), (39, 45, 104, 98), (131, 127, 109, 111), (128, 131, 111, 108), (128, 108, 114, 134), (126, 107, 113, 132), (137, 117, 118, 139), (140, 121, 117, 137), (140, 142, 123, 121), (138, 144, 125, 119), (114, 108, 121, 123), (106, 112, 122, 120), (107, 110, 116, 119), (132, 113, 125, 144), (110, 106, 120, 116), (113, 107, 119, 125), (111, 109, 118, 117), (134, 114, 123, 142), (108, 111, 117, 121), (109, 115, 124, 118), (112, 135, 143, 122), (135, 134, 142, 143), (115, 133, 145, 124), (133, 132, 144, 145), (118, 124, 145, 139), (139, 145, 144, 138), (120, 122, 143, 141), (141, 143, 142, 140), (120, 141, 136, 116), (141, 140, 137, 136), (116, 136, 138, 119), (136, 137, 139, 138), (109, 127, 133, 115), (127, 126, 132, 133), (106, 129, 135, 112), (129, 128, 134, 135), (106, 110, 130, 129), (129, 130, 131, 128), (110, 107, 126, 130), (130, 126, 127, 131)])
me_varal.polygons.foreach_set('material_index', [0, 0, 0, 0, 0, 0, 0, 0, 0, 0, 0, 0, 4, 4, 4, 4, 4, 4, 4, 4, 4, 4, 4, 4, 4, 4, 4, 4, 4, 4, 2, 2, 2, 2, 3, 3, 3, 3, 3, 3, 3, 3, 3, 3, 3, 3, 3, 3, 3, 3, 3, 3, 3, 3, 3, 3, 3, 3, 3, 3, 3, 3, 3, 3, 3, 3, 3, 3, 3, 3, 3, 3, 3, 3, 3, 3, 3, 3, 3, 3, 3, 3, 2, 2, 2, 2, 2, 2, 2, 2, 2, 2, 2, 2, 2, 2, 1, 1, 1, 1, 1, 1, 1, 1, 1, 1, 1, 1, 1, 1, 1, 1, 1, 1, 1, 1, 1, 1, 1, 1, 1, 1, 1, 1, 1, 1, 1, 1, 1, 1, 1, 1, 1, 1])
_uv = me_varal.uv_layers.new(name='UVMap')
_uv.uv.foreach_set('vector', [0.375, 0.0, 0.625, 0.0, 0.625, 0.25, 0.375, 0.25, 0.375, 0.25, 0.625, 0.25, 0.625, 0.5, 0.375, 0.5, 0.375, 0.5, 0.625, 0.5, 0.625, 0.75, 0.375, 0.75, 0.375, 0.75, 0.625, 0.75, 0.625, 1.0, 0.375, 1.0, 0.125, 0.5, 0.375, 0.5, 0.375, 0.75, 0.125, 0.75, 0.625, 0.5, 0.875, 0.5, 0.875, 0.75, 0.625, 0.75, 0.375, 0.0, 0.625, 0.0, 0.625, 0.25, 0.375, 0.25, 0.375, 0.25, 0.625, 0.25, 0.625, 0.5, 0.375, 0.5, 0.375, 0.5, 0.625, 0.5, 0.625, 0.75, 0.375, 0.75, 0.375, 0.75, 0.625, 0.75, 0.625, 1.0, 0.375, 1.0, 0.125, 0.5, 0.375, 0.5, 0.375, 0.75, 0.125, 0.75, 0.625, 0.5, 0.875, 0.5, 0.875, 0.75, 0.625, 0.75, 0.625, 0.5, 0.625, 0.75, 0.875, 0.75, 0.875, 0.5, 0.625, 0.5, 0.875, 0.5, 0.875, 0.75, 0.625, 0.75, 0.875, 0.75, 0.625, 0.75, 0.625, 0.75, 0.875, 0.75, 0.625, 0.5, 0.875, 0.5, 0.875, 0.5, 0.625, 0.5, 0.625, 0.75, 0.625, 0.5, 0.625, 0.5, 0.625, 0.75, 0.875, 0.5, 0.875, 0.75, 0.875, 0.75, 0.875, 0.5, 0.875, 0.5, 0.875, 0.75, 0.875, 0.75, 0.875, 0.5, 0.875, 0.5, 0.875, 0.75, 0.875, 0.75, 0.875, 0.5, 0.875, 0.5, 0.875, 0.75, 0.875, 0.75, 0.875, 0.5, 0.625, 0.75, 0.625, 0.5, 0.625, 0.5, 0.625, 0.75, 0.625, 0.75, 0.625, 0.5, 0.625, 0.5, 0.625, 0.75, 0.625, 0.75, 0.625, 0.5, 0.625, 0.5, 0.625, 0.75, 0.625, 0.5, 0.875, 0.5, 0.875, 0.5, 0.625, 0.5, 0.625, 0.5, 0.875, 0.5, 0.875, 0.5, 0.625, 0.5, 0.625, 0.5, 0.875, 0.5, 0.875, 0.5, 0.625, 0.5, 0.875, 0.75, 0.625, 0.75, 0.625, 0.75, 0.875, 0.75, 0.875, 0.75, 0.625, 0.75, 0.625, 0.75, 0.875, 0.75, 0.875, 0.75, 0.625, 0.75, 0.625, 0.75, 0.875, 0.75, 0.0, 0.0, 0.0, 0.0, 0.0, 0.0, 0.0, 0.0, 0.0, 0.0, 0.0, 0.0, 0.0, 0.0, 0.0, 0.0, 0.0, 0.0, 0.0, 0.0, 0.0, 0.0, 0.0, 0.0, 0.0, 0.0, 0.0, 0.0, 0.0, 0.0, 0.0, 0.0, 0.0, 0.0, 0.0, 0.0, 0.0, 0.0, 0.0, 0.0, 0.0, 0.0, 0.0, 0.0, 0.0, 0.0, 0.0, 0.0, 0.0, 0.0, 0.0, 0.0, 0.0, 0.0, 0.0, 0.0, 0.0, 0.0, 0.0, 0.0, 0.0, 0.0, 0.0, 0.0, 0.0, 0.0, 0.0, 0.0, 0.0, 0.0, 0.0, 0.0, 0.0, 0.0, 0.0, 0.0, 0.0, 0.0, 0.0, 0.0, 0.0, 0.0, 0.0, 0.0, 0.0, 0.0, 0.0, 0.0, 0.0, 0.0, 0.0, 0.0, 0.0, 0.0, 0.0, 0.0, 0.0, 0.0, 0.0, 0.0, 0.0, 0.0, 0.0, 0.0, 0.0, 0.0, 0.0, 0.0, 0.0, 0.0, 0.0, 0.0, 0.0, 0.0, 0.0, 0.0, 0.0, 0.0, 0.0, 0.0, 0.0, 0.0, 0.0, 0.0, 0.0, 0.0, 0.0, 0.0, 0.0, 0.0, 0.0, 0.0, 0.0, 0.0, 0.0, 0.0, 0.0, 0.0, 0.0, 0.0, 0.0, 0.0, 0.0, 0.0, 0.0, 0.0, 0.0, 0.0, 0.0, 0.0, 0.0, 0.0, 0.0, 0.0, 0.0, 0.0, 0.0, 0.0, 0.0, 0.0, 0.0, 0.0, 0.0, 0.0, 0.0, 0.0, 0.0, 0.0, 0.0, 0.0, 0.0, 0.0, 0.0, 0.0, 0.0, 0.0, 0.0, 0.0, 0.0, 0.0, 0.0, 0.0, 0.0, 0.0, 0.0, 0.0, 0.0, 0.0, 0.0, 0.0, 0.0, 0.0, 0.0, 0.0, 0.0, 0.0, 0.0, 0.0, 0.0, 0.0, 0.0, 0.0, 0.0, 0.0, 0.0, 0.0, 0.0, 0.0, 0.0, 0.0, 0.0, 0.0, 0.0, 0.0, 0.0, 0.0, 0.0, 0.0, 0.0, 0.0, 0.0, 0.0, 0.0, 0.0, 0.0, 0.0, 0.0, 0.0, 0.0, 0.0, 0.0, 0.0, 0.0, 0.0, 0.0, 0.0, 0.0, 0.0, 0.0, 0.0, 0.0, 0.0, 0.0, 0.0, 0.0, 0.0, 0.0, 0.0, 0.0, 0.0, 0.0, 0.0, 0.0, 0.0, 0.0, 0.0, 0.0, 0.0, 0.0, 0.0, 0.0, 0.0, 0.0, 0.0, 0.0, 0.0, 0.0, 0.0, 0.0, 0.0, 0.0, 0.0, 0.0, 0.0, 0.0, 0.0, 0.0, 0.0, 0.0, 0.0, 0.0, 0.0, 0.0, 0.0, 0.0, 0.0, 0.0, 0.0, 0.0, 0.0, 0.0, 0.0, 0.0, 0.0, 0.0, 0.0, 0.0, 0.0, 0.0, 0.0, 0.0, 0.0, 0.0, 0.0, 0.0, 0.0, 0.0, 0.0, 0.0, 0.0, 0.0, 0.0, 0.0, 0.0, 0.0, 0.0, 0.0, 0.0, 0.0, 0.0, 0.0, 0.0, 0.0, 0.0, 0.0, 0.0, 0.0, 0.0, 0.0, 0.0, 0.0, 0.0, 0.0, 0.0, 0.0, 0.0, 0.0, 0.0, 0.0, 0.0, 0.0, 0.0, 0.0, 0.0, 0.0, 0.0, 0.0, 0.0, 0.0, 0.0, 0.0, 0.0, 0.0, 0.0, 0.0, 0.0, 0.0, 0.0, 0.0, 0.0, 0.0, 0.0, 0.0, 0.0, 0.0, 0.0, 0.0, 0.0, 0.0, 0.0, 0.0, 0.0, 0.0, 0.0, 0.0, 0.0, 0.0, 0.0, 0.0, 0.0, 0.0, 0.0, 0.0, 0.0, 0.0, 0.0, 0.0, 0.0, 0.0, 0.0, 0.0, 0.0, 0.0, 0.0, 0.0, 0.0, 0.0, 0.0, 0.0, 0.0, 0.0, 0.0, 0.0, 0.0, 0.0, 0.0, 0.0, 0.0, 0.0, 0.0, 0.0, 0.0, 0.0, 0.0, 0.0, 0.0, 0.0, 0.0, 0.0, 0.0, 0.0, 0.0, 0.0, 0.0, 0.0, 0.0, 0.0, 0.0, 0.0, 0.0, 0.0, 0.0, 0.0, 0.0, 0.0, 0.0, 0.0, 0.0, 0.0, 0.0, 0.0, 0.0, 0.0, 0.0, 0.0, 0.0, 0.0, 0.0, 0.0, 0.0, 0.0, 0.0, 0.0, 0.0, 0.0, 0.0, 0.0, 0.0, 0.0, 0.0, 0.0, 0.0, 0.0, 0.0, 0.0, 0.0, 0.0, 0.0, 0.0, 0.0, 0.0, 0.0, 0.0, 0.0, 0.0, 0.0, 0.0, 0.0, 0.0, 0.0, 0.0, 0.0, 0.0, 0.0, 0.0, 0.0, 0.0, 0.0, 0.0, 0.0, 0.0, 0.0, 0.0, 0.0, 0.0, 0.0, 0.0, 0.0, 0.0, 0.0, 0.0, 0.0, 0.0, 0.0, 0.0, 0.0, 0.0, 0.0, 0.0, 0.0, 0.0, 0.0, 0.0, 0.0, 0.0, 0.0, 0.0, 0.0, 0.0, 0.0, 0.0, 0.0, 0.0, 0.0, 0.0, 0.0, 0.0, 0.0, 0.0, 0.0, 0.0, 0.0, 0.0, 0.0, 0.0, 0.0, 0.0, 0.0, 0.0, 0.0, 0.0, 0.0, 0.0, 0.0, 0.0, 0.0, 0.0, 0.0, 0.0, 0.0, 0.0, 0.0, 0.0, 0.0, 0.0, 0.0, 0.0, 0.0, 0.0, 0.0, 0.0, 0.0, 0.0, 0.0, 0.0, 0.0, 0.0, 0.0, 0.0, 0.0, 0.0, 0.0, 0.0, 0.0, 0.0, 0.0, 0.0, 0.0, 0.0, 0.0, 0.0, 0.0, 0.0, 0.0, 0.0, 0.0, 0.0, 0.0, 0.0, 0.0, 0.0, 0.0, 0.0, 0.0, 0.0, 0.0, 0.0, 0.0, 0.0, 0.0, 0.0, 0.0, 0.0, 0.0, 0.0, 0.0, 0.0, 0.0, 0.0, 0.0, 0.0, 0.0, 0.0, 0.0, 0.0, 0.0, 0.0, 0.0, 0.0, 0.0, 0.0, 0.0, 0.0, 0.0, 0.0, 0.0, 0.0, 0.0, 0.0, 0.0, 0.0, 0.0, 0.0, 0.0, 0.0, 0.0, 0.0, 0.0, 0.0, 0.0, 0.0, 0.0, 0.0, 0.0, 0.0, 0.0, 0.0, 0.0, 0.0, 0.0, 0.0, 0.0, 0.0, 0.0, 0.0, 0.0, 0.0, 0.0, 0.0, 0.0, 0.0, 0.0, 0.0, 0.0, 0.0, 0.0, 0.0, 0.0, 0.0, 0.0, 0.0, 0.0, 0.0, 0.0, 0.0, 0.0, 0.0, 0.0, 0.0, 0.0, 0.0, 0.0, 0.0, 0.0, 0.0, 0.0, 0.0, 0.0, 0.0, 0.0, 0.0, 0.0, 0.0, 0.0, 0.0, 0.0, 0.0, 0.0, 0.0, 0.0, 0.0, 0.0, 0.0, 0.0, 0.0, 0.0, 0.0, 0.0, 0.0, 0.0, 0.0, 0.0, 0.0, 0.0, 0.0, 0.0, 0.0, 0.0, 0.0, 0.0, 0.0, 0.0, 0.0, 0.0, 0.0, 0.0, 0.0, 0.0, 0.0, 0.0, 0.0, 0.0, 0.0, 0.0, 0.0, 0.0, 0.0, 0.0, 0.0, 0.0, 0.0, 0.0, 0.0, 0.0, 0.0, 0.0, 0.0, 0.0, 0.0, 0.0, 0.0, 0.0, 0.0, 0.0, 0.0, 0.0, 0.0, 0.0, 0.0, 0.0, 0.0, 0.0, 0.0, 0.0, 0.0, 0.0, 0.0, 0.0, 0.0, 0.0, 0.0, 0.0, 0.0, 0.0, 0.0, 0.0, 0.0, 0.0, 0.0, 0.0, 0.0, 0.0, 0.0, 0.0, 0.0, 0.0, 0.0, 0.0, 0.0, 0.0, 0.0, 0.0, 0.0, 0.0, 0.0, 0.0, 0.0, 0.0, 0.0, 0.0, 0.0, 0.0, 0.0, 0.0, 0.0, 0.0, 0.0, 0.0, 0.0, 0.0, 0.0, 0.0, 0.0, 0.0, 0.0, 0.0, 0.0, 0.0, 0.0, 0.0, 0.0, 0.0, 0.0, 0.0, 0.0, 0.0, 0.0, 0.0, 0.0, 0.0, 0.0, 0.0])
me_varal.materials.append(mat_pilares_varal)
me_varal.materials.append(mat_roupa1_varal)
me_varal.materials.append(mat_roupa2_varal)
me_varal.materials.append(mat_roupa3_varal)
me_varal.materials.append(mat_corda_varal)
me_varal.update()

# ---- objects
ob_casa = bpy.data.objects.new('casa', me_casa)
ob_varal = bpy.data.objects.new('varal', me_varal)

# ---- transforms, parenting, visibility, modifiers, constraints
ob_casa.location = (-1.172, 6.254, 1.944)
ob_casa.rotation_euler = (0.0, -0.0, -0.5239)
ob_casa.scale = (1.553, 1.553, 1.553)
ob_varal.location = (3.433, 3.846, 1.619)
ob_varal.rotation_euler = (0.0, -0.0, -0.5236)
ob_varal.scale = (10.83, 10.83, 10.83)

# ---- collection membership
col_collection.objects.link(ob_casa)
col_collection.objects.link(ob_varal)

# ---- scene / render settings (as saved in the file)
scene.frame_start = 1; scene.frame_end = 250; scene.frame_set(1)
scene.render.engine = 'BLENDER_EEVEE_NEXT'
scene.cycles.sampling_pattern = 'TABULATED_SOBOL'
scene.eevee.taa_samples = 128
scene.eevee.taa_render_samples = 128
bpy.context.view_layer.update()

# ---- added for rendering (the .blend has no active camera and no usable light): camera, sun
cam_auto = bpy.data.cameras.new('AutoCamera')
cam_auto.lens = 50.0
cam_auto.sensor_width = 36.0
cam_auto.clip_end = 1000.0
ob_auto_camera = bpy.data.objects.new('AutoCamera', cam_auto)
scene.collection.objects.link(ob_auto_camera)
ob_auto_camera.location = (12.1777, -8.70723, 11.9195)
ob_auto_camera.rotation_euler = (1.09748, -7.21219e-08, 0.694738)
scene.camera = ob_auto_camera
light_auto_sun = bpy.data.lights.new('AutoSun', 'SUN')
light_auto_sun.energy = 3.0
light_auto_sun.angle = 0.0523599
ob_auto_sun = bpy.data.objects.new('AutoSun', light_auto_sun)
scene.collection.objects.link(ob_auto_sun)
ob_auto_sun.rotation_euler = (0.872665, 0.174533, 0.523599)
bpy.context.view_layer.update()
